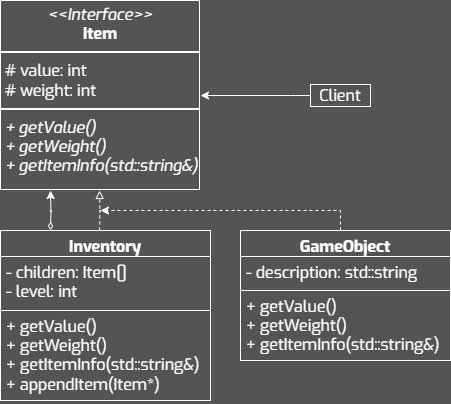

The diagram above was exported from draw.io. Its source (the exported page's mxGraphModel, read from the mxfile embedded in the PNG):
<mxGraphModel dx="1168" dy="670" grid="1" gridSize="10" guides="1" tooltips="1" connect="1" arrows="1" fold="1" page="1" pageScale="1" pageWidth="827" pageHeight="1169" background="#545454" math="0" shadow="0">
  <root>
    <mxCell id="0" />
    <mxCell id="1" parent="0" />
    <mxCell id="2" value="Client" style="whiteSpace=wrap;fontFamily=Exo;fillColor=none;fontColor=#FFFFFF;strokeColor=#FFFFFF;fontSize=16;spacing=2;spacingTop=0;spacingBottom=0;html=1;" vertex="1" parent="1">
      <mxGeometry x="530" y="704" width="60" height="22" as="geometry" />
    </mxCell>
    <mxCell id="3" style="edgeStyle=orthogonalEdgeStyle;rounded=0;orthogonalLoop=1;jettySize=auto;html=1;entryX=1;entryY=0.5;entryDx=0;entryDy=0;strokeColor=#FFFFFF;exitX=0;exitY=0.5;exitDx=0;exitDy=0;" edge="1" source="2" target="9" parent="1">
      <mxGeometry relative="1" as="geometry">
        <Array as="points">
          <mxPoint x="510" y="715" />
          <mxPoint x="510" y="715" />
        </Array>
        <mxPoint x="318.5000000000002" y="610" as="targetPoint" />
      </mxGeometry>
    </mxCell>
    <mxCell id="4" style="edgeStyle=orthogonalEdgeStyle;rounded=0;orthogonalLoop=1;jettySize=auto;html=1;strokeColor=#FFFFFF;dashed=1;endArrow=block;endFill=0;" edge="1" parent="1">
      <mxGeometry relative="1" as="geometry">
        <mxPoint x="319" y="850" as="sourcePoint" />
        <mxPoint x="319" y="810" as="targetPoint" />
      </mxGeometry>
    </mxCell>
    <mxCell id="5" style="edgeStyle=orthogonalEdgeStyle;rounded=0;orthogonalLoop=1;jettySize=auto;html=1;entryX=0.5;entryY=1;entryDx=0;entryDy=0;startArrow=diamondThin;startFill=0;strokeColor=#FFFFFF;" edge="1" parent="1">
      <mxGeometry relative="1" as="geometry">
        <mxPoint x="270" y="850.0000000000001" as="sourcePoint" />
        <mxPoint x="270" y="810" as="targetPoint" />
      </mxGeometry>
    </mxCell>
    <mxCell id="6" value="Inventory" style="swimlane;fontStyle=1;align=center;verticalAlign=top;childLayout=stackLayout;horizontal=1;startSize=26;horizontalStack=0;resizeParent=1;resizeParentMax=0;resizeLast=0;collapsible=1;marginBottom=0;whiteSpace=wrap;fontFamily=Exo;fillColor=none;fontColor=#FFFFFF;strokeColor=#FFFFFF;fontSize=16;spacing=2;spacingTop=0;spacingBottom=0;html=1;" vertex="1" parent="1">
      <mxGeometry x="220" y="850.0000000000001" width="210" height="170" as="geometry" />
    </mxCell>
    <mxCell id="7" value="- children: Item[]&lt;div&gt;- level: int&lt;/div&gt;" style="text;align=left;verticalAlign=top;spacingLeft=4;spacingRight=4;overflow=hidden;rotatable=0;points=[[0,0.5],[1,0.5]];portConstraint=eastwest;whiteSpace=wrap;fontFamily=Exo;fontColor=#FFFFFF;strokeColor=#FFFFFF;fontSize=16;spacing=2;spacingTop=0;spacingBottom=0;html=1;" vertex="1" parent="6">
      <mxGeometry y="26" width="210" height="54" as="geometry" />
    </mxCell>
    <mxCell id="8" value="&lt;div&gt;&lt;div&gt;&lt;div&gt;&lt;span style=&quot;background-color: initial;&quot;&gt;+ getValue()&lt;/span&gt;&lt;/div&gt;&lt;/div&gt;&lt;/div&gt;&lt;div&gt;&lt;span style=&quot;background-color: initial;&quot;&gt;+ getWeight()&lt;/span&gt;&lt;/div&gt;&lt;div&gt;&lt;span style=&quot;background-color: initial;&quot;&gt;+ getItemInfo(std::string&amp;amp;)&lt;/span&gt;&lt;/div&gt;&lt;div&gt;&lt;span style=&quot;background-color: initial;&quot;&gt;+ appendItem(Item*)&lt;/span&gt;&lt;/div&gt;" style="text;align=left;verticalAlign=top;spacingLeft=4;spacingRight=4;overflow=hidden;rotatable=0;points=[[0,0.5],[1,0.5]];portConstraint=eastwest;whiteSpace=wrap;fontFamily=Exo;fontColor=#FFFFFF;strokeColor=#FFFFFF;fontSize=16;spacing=2;spacingTop=0;spacingBottom=0;html=1;" vertex="1" parent="6">
      <mxGeometry y="80" width="210" height="90" as="geometry" />
    </mxCell>
    <mxCell id="9" value="&lt;p style=&quot;margin: 4px 0px 0px; text-align: center; font-size: 16px;&quot;&gt;&lt;i style=&quot;font-size: 16px;&quot;&gt;&amp;lt;&amp;lt;Interface&amp;gt;&amp;gt;&lt;/i&gt;&lt;br style=&quot;font-size: 16px;&quot;&gt;&lt;b style=&quot;font-size: 16px;&quot;&gt;Item&lt;/b&gt;&lt;/p&gt;&lt;hr style=&quot;border-style: solid; font-size: 16px;&quot;&gt;&lt;p style=&quot;margin: 0px 0px 0px 4px; font-size: 16px;&quot;&gt;# value: int&lt;/p&gt;&lt;p style=&quot;margin: 0px 0px 0px 4px; font-size: 16px;&quot;&gt;# weight: int&lt;/p&gt;&lt;hr style=&quot;border-style: solid; font-size: 16px;&quot;&gt;&lt;p style=&quot;margin: 0px 0px 0px 4px; font-size: 16px;&quot;&gt;&lt;i&gt;+ getValue()&lt;/i&gt;&lt;/p&gt;&lt;p style=&quot;margin: 0px 0px 0px 4px; font-size: 16px;&quot;&gt;&lt;i&gt;+ getWeight()&lt;/i&gt;&lt;/p&gt;&lt;p style=&quot;margin: 0px 0px 0px 4px; font-size: 16px;&quot;&gt;&lt;i&gt;+ getItemInfo(std::string&amp;amp;)&lt;/i&gt;&lt;/p&gt;" style="verticalAlign=top;align=left;overflow=fill;html=1;whiteSpace=wrap;fillColor=none;fontColor=#FFFFFF;labelBorderColor=#FFFFFF;fontSize=16;fontFamily=Exo;strokeColor=none;" vertex="1" parent="1">
      <mxGeometry x="220" y="620" width="200" height="190" as="geometry" />
    </mxCell>
    <mxCell id="10" style="edgeStyle=orthogonalEdgeStyle;rounded=0;orthogonalLoop=1;jettySize=auto;html=1;entryX=0.5;entryY=1;entryDx=0;entryDy=0;strokeColor=#FFFFFF;dashed=1;" edge="1" source="11" parent="1">
      <mxGeometry relative="1" as="geometry">
        <Array as="points">
          <mxPoint x="560" y="830" />
          <mxPoint x="320" y="830" />
        </Array>
        <mxPoint x="320" y="830" as="targetPoint" />
      </mxGeometry>
    </mxCell>
    <mxCell id="11" value="GameObject" style="swimlane;fontStyle=1;align=center;verticalAlign=top;childLayout=stackLayout;horizontal=1;startSize=26;horizontalStack=0;resizeParent=1;resizeParentMax=0;resizeLast=0;collapsible=1;marginBottom=0;whiteSpace=wrap;fontFamily=Exo;fillColor=none;fontColor=#FFFFFF;strokeColor=#FFFFFF;fontSize=16;spacing=2;spacingTop=0;spacingBottom=0;html=1;" vertex="1" parent="1">
      <mxGeometry x="460" y="850.0000000000001" width="210" height="130" as="geometry" />
    </mxCell>
    <mxCell id="12" value="- description: std::string" style="text;align=left;verticalAlign=top;spacingLeft=4;spacingRight=4;overflow=hidden;rotatable=0;points=[[0,0.5],[1,0.5]];portConstraint=eastwest;whiteSpace=wrap;fontFamily=Exo;fontColor=#FFFFFF;strokeColor=#FFFFFF;fontSize=16;spacing=2;spacingTop=0;spacingBottom=0;html=1;" vertex="1" parent="11">
      <mxGeometry y="26" width="210" height="34" as="geometry" />
    </mxCell>
    <mxCell id="13" value="&lt;div&gt;&lt;div&gt;&lt;div&gt;+ getValue()&lt;/div&gt;&lt;/div&gt;&lt;/div&gt;&lt;div&gt;+ getWeight()&lt;/div&gt;&lt;div&gt;+ getItemInfo(std::string&amp;amp;)&lt;/div&gt;" style="text;align=left;verticalAlign=top;spacingLeft=4;spacingRight=4;overflow=hidden;rotatable=0;points=[[0,0.5],[1,0.5]];portConstraint=eastwest;whiteSpace=wrap;fontFamily=Exo;fontColor=#FFFFFF;strokeColor=#FFFFFF;fontSize=16;spacing=2;spacingTop=0;spacingBottom=0;html=1;" vertex="1" parent="11">
      <mxGeometry y="60" width="210" height="70" as="geometry" />
    </mxCell>
  </root>
</mxGraphModel>